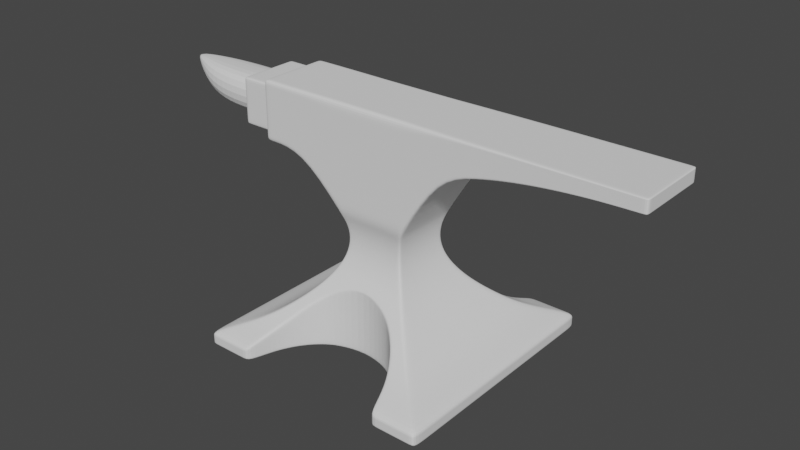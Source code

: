 # Source: anvil_4a.blend  (saved by Blender 3.5.10; exported with 4.5.12 LTS)
import bpy
from mathutils import Matrix  # noqa: F401  (used for matrix-valued properties, if any)

bpy.ops.wm.read_factory_settings(use_empty=True)
scene = bpy.context.scene
scene.name = 'Scene'

# ---- collections
col_collection = bpy.data.collections.new('Collection'); scene.collection.children.link(col_collection)

# ---- world
world_world = bpy.data.worlds.new('World'); scene.world = world_world
world_world.use_nodes = True; world_world.node_tree.nodes.clear()
_N = world_world.node_tree.nodes; _L = world_world.node_tree.links
n0 = _N.new('ShaderNodeOutputWorld'); n0.name = 'World Output'; n0.location = (300, 300)
n1 = _N.new('ShaderNodeBackground'); n1.name = 'Background'; n1.location = (10, 300)
n1.inputs[0].default_value = (0.05088, 0.05088, 0.05088, 1.0)
_L.new(n1.outputs[0], n0.inputs[0])
n0.is_active_output = True
world_world.color = (0.05088, 0.05088, 0.05088)
world_world.use_sun_shadow = False
world_world.sun_shadow_jitter_overblur = 0.0

# ---- meshes
me_plane = bpy.data.meshes.new('Plane')
me_plane.from_pydata([(-1.281, -1.281, 0.008385), (1.281, -1.281, 0.008385), (-1.281, -1.281, 0.1535), (1.281, -1.281, 0.1535), (-0.3868, -0.3868, 1.421), (0.3868, -0.3868, 1.421), (0.3448, -0.3448, 1.322), (0.3196, -0.3196, 1.224), (0.3112, -0.3112, 1.125), (0.3196, -0.3196, 1.026), (0.3448, -0.3448, 0.9274), (0.3868, -0.3868, 0.8287), (0.4456, -0.4456, 0.7299), (0.5211, -0.5211, 0.6312), (0.6135, -0.6135, 0.5325), (0.7227, -0.7227, 0.4338), (0.8486, -0.8486, 0.335), (1.02, -1.02, 0.2408), (-1.02, -1.02, 0.2408), (-0.8486, -0.8486, 0.335), (-0.7227, -0.7227, 0.4338), (-0.6135, -0.6135, 0.5325), (-0.5211, -0.5211, 0.6312), (-0.4456, -0.4456, 0.7299), (-0.3868, -0.3868, 0.8287), (-0.3448, -0.3448, 0.9274), (-0.3196, -0.3196, 1.026), (-0.3112, -0.3112, 1.125), (-0.3196, -0.3196, 1.224), (-0.3448, -0.3448, 1.322), (-0.3868, -0.3868, 2.505), (0.3868, -0.3868, 2.505), (-1.292, -0.3868, 1.883), (-1.292, -0.3868, 2.505), (-0.8394, -0.3868, 1.883), (-0.8394, -0.3868, 2.505), (2.759, -0.3868, 2.366), (2.759, -0.3868, 2.505), (0.7821, -0.3868, 2.073), (1.177, -0.3868, 2.199), (1.573, -0.3868, 2.278), (1.968, -0.3868, 2.328), (2.363, -0.3868, 2.357), (2.363, -0.3868, 2.505), (1.968, -0.3868, 2.505), (1.573, -0.3868, 2.505), (1.177, -0.3868, 2.505), (0.7821, -0.3868, 2.505), (-1.281, 0.0, 0.008385), (1.281, 0.0, 0.008385), (-1.281, 0.0, 0.1535), (1.281, 0.0, 0.1535), (-0.3868, 0.0, 1.421), (0.3868, 0.0, 1.421), (-1.02, 0.0, 0.2408), (-0.8486, 0.0, 0.335), (-0.7227, 0.0, 0.4338), (-0.6135, 0.0, 0.5325), (-0.5211, 0.0, 0.6312), (-0.4456, 0.0, 0.7299), (-0.3868, 0.0, 0.8287), (-0.3448, 0.0, 0.9274), (-0.3196, 0.0, 1.026), (-0.3112, 0.0, 1.125), (-0.3196, 0.0, 1.224), (-0.3448, 0.0, 1.322), (1.02, 0.0, 0.2408), (0.8486, 0.0, 0.335), (0.7227, 0.0, 0.4338), (0.6135, 0.0, 0.5325), (0.5211, 0.0, 0.6312), (0.4456, 0.0, 0.7299), (0.3868, 0.0, 0.8287), (0.3448, 0.0, 0.9274), (0.3196, 0.0, 1.026), (0.3112, 0.0, 1.125), (0.3196, 0.0, 1.224), (0.3448, 0.0, 1.322), (-0.3868, 0.0, 2.505), (0.3868, 0.0, 2.505), (-1.292, 0.0, 1.883), (-1.292, 0.0, 2.505), (-0.8394, 0.0, 2.505), (-0.8394, 0.0, 1.883), (2.759, 0.0, 2.366), (2.759, 0.0, 2.505), (0.7821, 0.0, 2.505), (1.177, 0.0, 2.505), (1.573, 0.0, 2.505), (1.968, 0.0, 2.505), (2.363, 0.0, 2.505), (0.7821, 0.0, 2.073), (1.177, 0.0, 2.199), (1.573, 0.0, 2.278), (1.968, 0.0, 2.328), (2.363, 0.0, 2.357), (0.7785, -1.281, 0.008385), (-0.7772, -1.281, 0.1535), (0.7785, -1.281, 0.1535), (-0.7112, -1.02, 0.2408), (0.7125, -1.02, 0.2408), (-0.6293, -0.8486, 0.335), (0.6306, -0.8486, 0.335), (-0.5422, -0.7227, 0.4338), (0.5436, -0.7227, 0.4338), (-0.4362, -0.6135, 0.5325), (0.4375, -0.6135, 0.5325), (0.2991, -0.5211, 0.6312), (-0.2978, -0.5211, 0.6312), (0.0005778, -0.4465, 0.7287), (0.0005778, -0.3868, 0.8287), (-0.4362, -0.6135, 0.008385), (-0.5422, -0.7227, 0.008385), (0.0006603, -0.4466, 0.008385), (-0.2978, -0.5211, 0.008385), (-0.7772, -1.281, 0.008385), (0.2991, -0.5211, 0.008385), (0.5436, -0.7228, 0.008385), (0.6306, -0.8486, 0.008385), (-0.7112, -1.02, 0.008385), (-0.6293, -0.8486, 0.008385), (0.4375, -0.6135, 0.008385), (0.7125, -1.02, 0.008385), (0.0, -0.3868, 2.505), (-2.98e-08, -0.3448, 1.322), (0.0, -0.3112, 1.125), (0.7785, 0.0, 0.008385), (-0.4362, 0.0, 0.008385), (-0.5422, 0.0, 0.008385), (0.0006603, 0.0, 0.008385), (-0.2978, 0.0, 0.008385), (-0.7772, 0.0, 0.008385), (0.2991, 0.0, 0.008385), (0.5436, 0.0, 0.008385), (0.6306, 0.0, 0.008385), (-0.7112, 0.0, 0.008385), (-0.6293, 0.0, 0.008385), (0.4375, 0.0, 0.008385), (0.7125, 0.0, 0.008385), (-0.3868, -0.3868, 2.388), (-1.292, -0.3868, 2.438), (2.759, -0.3868, 2.49), (2.363, -0.3868, 2.489), (-1.292, 0.0, 2.438), (2.759, 0.0, 2.49), (0.7821, -0.3868, 2.459), (1.573, -0.3868, 2.481), (0.3868, -0.3868, 2.388), (1.177, -0.3868, 2.472), (-0.8394, -0.3868, 2.438), (1.968, -0.3868, 2.486), (0.0, -0.3868, 2.388), (-0.3196, -0.267, 1.224), (0.7821, -0.3231, 2.505), (-1.281, -1.07, 0.008385), (-0.3868, -0.3231, 1.421), (-0.7227, -0.6037, 0.4338), (-0.5211, -0.4353, 0.6312), (-0.3868, -0.3231, 0.8287), (-0.3196, -0.267, 1.026), (0.8486, -0.7089, 0.335), (0.6135, -0.5125, 0.5325), (0.4456, -0.3722, 0.7299), (0.3448, -0.288, 0.9274), (0.3112, -0.26, 1.125), (-0.3868, -0.3231, 2.505), (-1.292, -0.3231, 1.883), (2.759, -0.3231, 2.366), (0.7821, -0.3231, 2.073), (1.573, -0.3231, 2.278), (2.363, -0.3231, 2.505), (-0.8394, -0.3231, 1.883), (1.573, -0.3231, 2.505), (0.3868, -0.3231, 0.8287), (1.02, -0.8518, 0.2408), (-1.281, -1.07, 0.1535), (1.968, -0.3231, 2.505), (1.177, -0.3231, 2.505), (1.281, -1.07, 0.008385), (1.281, -1.07, 0.1535), (0.3868, -0.3231, 1.421), (-0.8486, -0.7089, 0.335), (-0.6135, -0.5125, 0.5325), (-0.4456, -0.3722, 0.7299), (-0.3448, -0.288, 0.9274), (-0.3112, -0.26, 1.125), (-0.3448, -0.288, 1.322), (0.7227, -0.6037, 0.4338), (0.5211, -0.4353, 0.6312), (0.3196, -0.267, 1.026), (0.3196, -0.267, 1.224), (0.3868, -0.3231, 2.505), (-1.292, -0.3231, 2.505), (-0.8394, -0.3231, 2.505), (2.759, -0.3231, 2.505), (1.177, -0.3231, 2.199), (1.968, -0.3231, 2.328), (-1.02, -0.8518, 0.2408), (0.3448, -0.288, 1.322), (2.363, -0.3231, 2.357), (0.0, -0.3231, 2.505), (0.2991, -0.4353, 0.008385), (0.4375, -0.5125, 0.008385), (-0.7112, -0.8518, 0.008385), (-0.6293, -0.7089, 0.008385), (-0.5422, -0.6037, 0.008385), (-0.4362, -0.5125, 0.008385), (0.6306, -0.7089, 0.008385), (0.7125, -0.8518, 0.008385), (-0.2978, -0.4353, 0.008385), (0.5436, -0.6038, 0.008385), (0.7785, -1.07, 0.008385), (-0.7772, -1.07, 0.008385), (0.0006603, -0.3731, 0.008385), (2.759, -0.3231, 2.49), (-1.292, -0.3231, 2.438), (-0.3868, -0.3868, 1.547), (-1.292, -0.3868, 1.955), (2.759, -0.3868, 2.382), (2.363, -0.3868, 2.374), (-1.292, 0.0, 1.955), (2.759, 0.0, 2.382), (0.7821, -0.3868, 2.123), (1.573, -0.3868, 2.305), (0.3868, -0.3868, 1.547), (1.177, -0.3868, 2.235), (-0.8394, -0.3868, 1.955), (1.968, -0.3868, 2.349), (-1.292, -0.3231, 1.955), (2.759, -0.3231, 2.382), (-1.633, 0.0, 2.009), (-1.633, 0.0, 2.438), (-1.633, -0.3231, 2.438), (-1.633, 0.0, 2.385), (-1.633, -0.3231, 1.955), (-1.633, 0.0, 1.955), (-2.642, 0.0, 2.344), (-2.306, 0.0, 2.091), (-1.969, 0.0, 2.009), (-1.969, 0.0, 2.385), (-2.306, 0.0, 2.385), (-1.584, 0.0, 1.955), (-1.584, -0.3231, 2.438), (-1.584, -0.3231, 1.955), (-1.584, 0.0, 2.438), (-1.24, -0.3868, 1.883), (-1.24, 0.0, 1.883), (-1.24, -0.3868, 2.505), (-1.24, 0.0, 2.505), (-1.24, -0.3868, 2.438), (-1.24, -0.3231, 2.505), (-1.24, -0.3231, 1.883), (-1.24, -0.3868, 1.955), (-1.339, 0.0, 1.955), (-1.339, -0.3231, 1.955), (-1.339, -0.3231, 2.438), (-1.339, 0.0, 2.438), (-1.673, 0.0, 2.009), (-1.673, 0.0, 2.385), (-0.3196, -0.2297, 1.224), (0.7821, -0.2779, 2.505), (-1.281, -0.9206, 0.008385), (-0.3868, -0.2779, 1.421), (-0.7227, -0.5193, 0.4338), (-0.5211, -0.3745, 0.6312), (-0.3868, -0.2779, 0.8287), (-0.3196, -0.2297, 1.026), (0.8486, -0.6098, 0.335), (0.6135, -0.4409, 0.5325), (0.4456, -0.3202, 0.7299), (0.3448, -0.2478, 0.9274), (0.3112, -0.2236, 1.125), (-0.3868, -0.2779, 2.505), (-1.292, -0.2779, 1.883), (2.759, -0.2779, 2.366), (0.7821, -0.2779, 2.073), (1.573, -0.2779, 2.278), (2.363, -0.2779, 2.505), (-0.8394, -0.2779, 1.883), (1.573, -0.2779, 2.505), (0.3868, -0.2779, 0.8287), (1.02, -0.7327, 0.2408), (-1.281, -0.9206, 0.1535), (1.968, -0.2779, 2.505), (1.177, -0.2779, 2.505), (1.281, -0.9206, 0.008385), (1.281, -0.9206, 0.1535), (0.3868, -0.2779, 1.421), (-0.8486, -0.6098, 0.335), (-0.6135, -0.4409, 0.5325), (-0.4456, -0.3202, 0.7299), (-0.3448, -0.2478, 0.9274), (-0.3112, -0.2236, 1.125), (-0.3448, -0.2478, 1.322), (0.7227, -0.5193, 0.4338), (0.5211, -0.3745, 0.6312), (0.3196, -0.2297, 1.026), (0.3196, -0.2297, 1.224), (0.3868, -0.2779, 2.505), (-1.292, -0.2779, 2.505), (-0.8394, -0.2779, 2.505), (2.759, -0.2779, 2.505), (1.177, -0.2779, 2.199), (1.968, -0.2779, 2.328), (-1.02, -0.7327, 0.2408), (0.3448, -0.2478, 1.322), (2.363, -0.2779, 2.357), (0.0, -0.2779, 2.505), (0.2991, -0.3745, 0.008385), (-0.7112, -0.7327, 0.008385), (-0.5422, -0.5193, 0.008385), (0.6306, -0.6098, 0.008385), (-0.2978, -0.3745, 0.008385), (0.5436, -0.5194, 0.008385), (-0.7772, -0.9206, 0.008385), (0.0006603, -0.3209, 0.008385), (-1.292, -0.2779, 2.438), (0.4375, -0.4409, 0.008385), (-0.6293, -0.6098, 0.008385), (-0.4362, -0.4409, 0.008385), (0.7125, -0.7327, 0.008385), (0.7785, -0.9206, 0.008385), (2.759, -0.2779, 2.49), (-1.292, -0.2779, 1.955), (2.759, -0.2779, 2.382), (-1.633, -0.2779, 2.438), (-1.633, -0.2779, 1.955), (-2.642, -0.03066, 2.385), (-1.969, -0.2697, 2.385), (-1.584, -0.2779, 2.438), (-1.584, -0.2779, 1.955), (-1.24, -0.2779, 1.883), (-1.24, -0.2779, 2.505), (-1.339, -0.2779, 1.955), (-1.339, -0.2779, 2.438), (-0.3868, -0.3868, 2.307), (-1.292, -0.3868, 2.391), (2.759, -0.3868, 2.48), (2.363, -0.3868, 2.478), (2.759, 0.0, 2.48), (0.7821, -0.3868, 2.426), (1.573, -0.3868, 2.464), (0.3868, -0.3868, 2.307), (1.177, -0.3868, 2.449), (-0.8394, -0.3868, 2.391), (1.968, -0.3868, 2.473), (-1.292, -0.3231, 2.391), (2.759, -0.3231, 2.48), (-1.633, -0.3231, 2.391), (-1.633, -0.2697, 2.385), (-2.642, 0.0, 2.385), (-2.306, -0.211, 2.385), (-1.584, -0.3231, 2.391), (-1.24, -0.3868, 2.391), (-1.339, -0.3231, 2.391), (-1.673, -0.2697, 2.385), (2.759, -0.2779, 2.48), (-2.306, -0.2372, 2.091), (-1.584, -0.3231, 1.99), (-1.24, -0.3868, 1.99), (-1.339, -0.3231, 1.99), (-0.3868, -0.3868, 1.609), (-1.292, -0.3868, 1.99), (2.759, -0.3868, 2.39), (2.363, -0.3868, 2.382), (2.759, 0.0, 2.39), (0.7821, -0.3868, 2.148), (1.573, -0.3868, 2.317), (0.3868, -0.3868, 1.609), (1.177, -0.3868, 2.252), (-0.8394, -0.3868, 1.99), (1.968, -0.3868, 2.359), (-1.292, -0.3231, 1.99), (2.759, -0.3231, 2.39), (-1.633, -0.3231, 1.99), (2.759, -0.2779, 2.39), (-1.673, -0.2697, 2.009), (-1.633, -0.2697, 2.009), (-2.642, -0.03066, 2.344), (-1.969, -0.2697, 2.009), (2.714, -0.3868, 2.365), (2.714, 0.0, 2.365), (2.714, -0.3868, 2.505), (2.714, 0.0, 2.505), (2.714, -0.3868, 2.49), (2.714, -0.3231, 2.365), (2.714, -0.3231, 2.505), (2.714, -0.3868, 2.381), (2.714, -0.2779, 2.505), (2.714, -0.2779, 2.365), (2.714, -0.3868, 2.479), (2.714, -0.3868, 2.389), (-1.281, -1.281, 0.1034), (-0.4362, -0.6135, 0.4824), (-1.281, 0.0, 0.1034), (0.0005836, -0.4465, 0.6786), (0.2991, -0.5211, 0.5811), (-0.5422, -0.7227, 0.3836), (1.281, -1.281, 0.1034), (1.281, 0.0, 0.1034), (-0.7772, -1.281, 0.1034), (0.4375, -0.6135, 0.4824), (0.7125, -1.02, 0.1906), (-0.2978, -0.5211, 0.5811), (0.7785, -1.281, 0.1034), (0.5436, -0.7227, 0.3836), (0.6306, -0.8486, 0.2849), (-0.7112, -1.02, 0.1906), (-0.6293, -0.8486, 0.2849), (1.281, -1.07, 0.1034), (-1.281, -1.07, 0.1034), (-1.281, -0.9206, 0.1034), (1.281, -0.9206, 0.1034), (-0.3501, -0.5211, 0.6312), (0.0, -0.3448, 0.9274), (-0.8295, -1.281, 0.008385), (-0.8295, -1.281, 0.1535), (-0.7635, -1.02, 0.2408), (-0.5946, -0.7227, 0.4338), (-0.6816, -0.8486, 0.335), (-0.4886, -0.6135, 0.5325), (0.0007361, -0.4464, 0.7424), (-0.8295, 0.0, 0.008385), (-0.8295, -1.07, 0.008385), (0.0, -0.3868, 1.547), (-0.8295, -0.9206, 0.008385), (0.0, -0.3868, 2.307), (0.0, -0.3868, 1.609), (-0.8295, -1.281, 0.1034), (0.0, -0.3868, 1.421), (0.0, 0.0, 2.505), (0.6789, -0.8486, 0.335), (0.4859, -0.6135, 0.5325), (0.8269, -1.281, 0.008385), (0.7609, -1.02, 0.2408), (0.5919, -0.7227, 0.4338), (0.8269, -1.281, 0.1535), (0.3474, -0.5211, 0.6312), (2.98e-08, -0.3196, 1.224), (0.0, -0.3196, 1.026), (0.8269, 0.0, 0.008385), (0.8269, -1.07, 0.008385), (0.8269, -0.9206, 0.008385), (0.8269, -1.281, 0.1034), (-0.4362, -0.6135, 0.03347), (0.0006575, -0.4466, 0.03347), (0.2991, -0.5211, 0.03347), (-0.5422, -0.7227, 0.03347), (-0.7772, -1.281, 0.03347), (0.4375, -0.6135, 0.03347), (0.7125, -1.02, 0.03347), (-0.2978, -0.5211, 0.03347), (0.5436, -0.7228, 0.03347), (0.6306, -0.8486, 0.03347), (-0.7112, -1.02, 0.03347), (-0.6293, -0.8486, 0.03347), (-1.281, -1.281, 0.03347), (-1.281, 0.0, 0.03347), (1.281, -1.281, 0.03347), (1.281, 0.0, 0.03347), (0.7785, -1.281, 0.03347), (1.281, -1.07, 0.03347), (-1.281, -1.07, 0.03347), (-1.281, -0.9206, 0.03347), (1.281, -0.9206, 0.03347), (-0.8295, -1.281, 0.03347), (0.8269, -1.281, 0.03347), (-0.3024, -0.3448, 0.9274), (-0.4032, -0.4457, 0.7311), (-0.2773, -0.3196, 1.224), (-1.239, -1.07, 0.008385), (-0.3444, -0.3868, 1.547), (-1.239, -0.9206, 0.008385), (-0.3444, -0.3868, 2.307), (-0.3444, -0.3868, 1.609), (-0.4788, -0.5211, 0.6312), (-1.239, -1.281, 0.008385), (-1.239, -1.281, 0.1535), (-0.9773, -1.02, 0.2408), (-0.6803, -0.7227, 0.4338), (-0.8062, -0.8486, 0.335), (-0.5711, -0.6135, 0.5325), (-1.239, 0.0, 0.008385), (-1.239, -1.281, 0.1034), (-0.2689, -0.3112, 1.125), (-0.3024, -0.3448, 1.322), (-0.2773, -0.3196, 1.026), (-0.3444, -0.3868, 0.8287), (-0.3444, -0.3868, 2.388), (-0.3444, -0.3231, 2.505), (-0.3444, -0.2779, 2.505), (-0.3444, -0.3868, 1.421), (-0.3444, -0.3868, 2.505), (-0.3444, 0.0, 2.505), (-1.239, -1.281, 0.03347), (0.3436, -0.3868, 1.421), (0.3436, 0.0, 2.505), (1.238, -1.07, 0.008385), (1.238, -0.9206, 0.008385), (0.8054, -0.8486, 0.335), (0.5703, -0.6135, 0.5325), (1.238, -1.281, 0.008385), (0.9764, -1.02, 0.2408), (0.6794, -0.7227, 0.4338), (1.238, -1.281, 0.1535), (0.4779, -0.5211, 0.6312), (0.2764, -0.3196, 1.224), (0.2764, -0.3196, 1.026), (1.238, 0.0, 0.008385), (1.238, -1.281, 0.1034), (0.3436, -0.3868, 2.505), (0.4023, -0.4457, 0.7311), (0.3436, -0.3868, 0.8287), (0.3016, -0.3448, 1.322), (0.268, -0.3112, 1.125), (0.3016, -0.3448, 0.9274), (0.3436, -0.3868, 2.388), (0.3436, -0.3231, 2.505), (0.3436, -0.3868, 1.547), (0.3436, -0.2779, 2.505), (0.3436, -0.3868, 2.307), (0.3436, -0.3868, 1.609), (1.238, -1.281, 0.03347)], [], [(410, 392, 2, 175), (443, 436, 98, 404), (465, 415, 115, 448), (387, 380, 36, 218), (186, 29, 4, 155), (513, 6, 5, 495), (434, 100, 98, 436), (478, 18, 2, 477), (431, 102, 100, 434), (419, 417, 99, 101), (435, 104, 102, 431), (418, 419, 101, 103), (435, 432, 106, 104), (420, 418, 103, 105), (432, 437, 107, 106), (413, 420, 105, 108), (468, 23, 22, 475), (515, 10, 9, 507), (507, 9, 8, 514), (514, 8, 7, 506), (506, 7, 6, 513), (175, 2, 18, 197), (197, 18, 19, 181), (181, 19, 20, 156), (156, 20, 21, 182), (182, 21, 22, 157), (157, 22, 23, 183), (183, 23, 24, 158), (158, 24, 25, 184), (184, 25, 26, 159), (159, 26, 27, 185), (185, 27, 28, 152), (152, 28, 29, 186), (251, 245, 32, 166), (516, 147, 31, 510), (215, 140, 33, 192), (249, 247, 33, 140), (139, 30, 35, 149), (155, 4, 34, 171), (386, 382, 37, 194), (191, 31, 47, 153), (153, 47, 46, 177), (177, 46, 45, 172), (172, 45, 44, 176), (176, 44, 43, 170), (224, 5, 38, 222), (222, 38, 39, 225), (225, 39, 40, 223), (223, 40, 41, 227), (227, 41, 42, 219), (303, 94, 95, 306), (276, 93, 94, 303), (302, 92, 93, 276), (275, 91, 92, 302), (287, 53, 91, 275), (389, 381, 84, 274), (322, 144, 85, 301), (272, 78, 82, 300), (332, 248, 81, 299), (519, 298, 79, 496), (297, 76, 77, 305), (271, 75, 76, 297), (296, 74, 75, 271), (270, 73, 74, 296), (280, 72, 73, 270), (269, 71, 72, 280), (295, 70, 71, 269), (268, 69, 70, 295), (294, 68, 69, 268), (267, 67, 68, 294), (281, 66, 67, 267), (286, 51, 66, 281), (412, 399, 51, 286), (305, 77, 53, 287), (460, 450, 122, 96), (407, 99, 97, 400), (408, 101, 99, 407), (397, 103, 101, 408), (393, 105, 103, 397), (403, 108, 105, 393), (395, 109, 108, 403), (396, 107, 109, 395), (401, 106, 107, 396), (405, 104, 106, 401), (406, 102, 104, 405), (402, 100, 102, 406), (437, 421, 109, 107), (512, 511, 12, 11), (515, 512, 11, 10), (317, 308, 132, 137), (318, 309, 135, 136), (319, 310, 128, 127), (320, 311, 134, 138), (315, 312, 130, 129), (308, 315, 129, 132), (311, 313, 133, 134), (312, 319, 127, 130), (321, 320, 138, 126), (310, 318, 136, 128), (309, 314, 131, 135), (313, 317, 137, 133), (423, 212, 115, 415), (442, 321, 126, 440), (356, 339, 144, 322), (44, 150, 142, 43), (45, 146, 150, 44), (46, 148, 146, 45), (47, 145, 148, 46), (31, 147, 145, 47), (335, 139, 149, 344), (353, 249, 140, 336), (346, 336, 140, 215), (520, 342, 147, 516), (382, 384, 141, 37), (352, 242, 232, 348), (337, 347, 214, 141), (433, 96, 211, 441), (425, 314, 212, 423), (117, 121, 202, 210), (119, 115, 212, 203), (112, 120, 204, 205), (96, 122, 208, 211), (114, 111, 206, 209), (118, 117, 210, 207), (116, 113, 213, 201), (113, 114, 209, 213), (122, 118, 207, 208), (111, 112, 205, 206), (120, 119, 203, 204), (121, 116, 201, 202), (6, 198, 180, 5), (398, 409, 179, 3), (3, 179, 174, 17), (17, 174, 160, 16), (16, 160, 187, 15), (15, 187, 161, 14), (14, 161, 188, 13), (13, 188, 162, 12), (12, 162, 173, 11), (11, 173, 163, 10), (10, 163, 189, 9), (9, 189, 164, 8), (8, 164, 190, 7), (7, 190, 198, 6), (510, 31, 191, 517), (247, 250, 192, 33), (30, 165, 193, 35), (141, 214, 194, 37), (380, 385, 167, 36), (5, 180, 168, 38), (38, 168, 195, 39), (39, 195, 169, 40), (40, 169, 196, 41), (41, 196, 199, 42), (283, 176, 170, 277), (279, 172, 176, 283), (284, 177, 172, 279), (260, 153, 177, 284), (298, 191, 153, 260), (388, 386, 194, 301), (262, 155, 171, 278), (316, 215, 192, 299), (331, 251, 166, 273), (259, 152, 186, 293), (292, 185, 152, 259), (266, 159, 185, 292), (291, 184, 159, 266), (265, 158, 184, 291), (290, 183, 158, 265), (264, 157, 183, 290), (289, 182, 157, 264), (263, 156, 182, 289), (288, 181, 156, 263), (304, 197, 181, 288), (282, 175, 197, 304), (293, 186, 155, 262), (411, 410, 175, 282), (36, 167, 229, 218), (273, 166, 228, 323), (495, 5, 224, 518), (166, 32, 217, 228), (245, 252, 217, 32), (4, 216, 226, 34), (274, 84, 221, 324), (371, 227, 219, 364), (367, 223, 227, 371), (369, 225, 223, 367), (366, 222, 225, 369), (368, 224, 222, 366), (391, 387, 218, 363), (330, 243, 234, 326), (329, 244, 231, 325), (377, 230, 235, 326), (351, 240, 350, 327), (355, 258, 239, 328), (328, 239, 240, 351), (334, 256, 244, 329), (333, 254, 243, 330), (354, 255, 242, 352), (34, 226, 252, 245), (278, 171, 251, 331), (35, 193, 250, 247), (344, 149, 249, 353), (300, 82, 248, 332), (149, 35, 247, 249), (171, 34, 245, 251), (346, 215, 255, 354), (323, 228, 254, 333), (316, 143, 256, 334), (349, 233, 258, 355), (230, 377, 376, 257), (215, 316, 334, 255), (220, 323, 333, 253), (193, 300, 332, 250), (83, 278, 331, 246), (253, 333, 330, 241), (255, 334, 329, 242), (238, 379, 357, 237), (257, 376, 379, 238), (237, 357, 378, 236), (233, 349, 325, 231), (242, 329, 325, 232), (241, 330, 326, 235), (167, 274, 324, 229), (80, 273, 323, 220), (394, 411, 282, 50), (65, 293, 262, 52), (50, 282, 304, 54), (54, 304, 288, 55), (55, 288, 263, 56), (56, 263, 289, 57), (57, 289, 264, 58), (58, 264, 290, 59), (59, 290, 265, 60), (60, 265, 291, 61), (61, 291, 266, 62), (62, 266, 292, 63), (63, 292, 259, 64), (64, 259, 293, 65), (246, 331, 273, 80), (143, 316, 299, 81), (52, 262, 278, 83), (383, 388, 301, 85), (79, 298, 260, 86), (86, 260, 284, 87), (87, 284, 279, 88), (88, 279, 283, 89), (89, 283, 277, 90), (422, 131, 314, 425), (347, 356, 322, 214), (441, 211, 321, 442), (210, 202, 317, 313), (203, 212, 314, 309), (205, 204, 318, 310), (211, 208, 320, 321), (209, 206, 319, 312), (207, 210, 313, 311), (201, 213, 315, 308), (213, 209, 312, 315), (208, 207, 311, 320), (206, 205, 310, 319), (204, 203, 309, 318), (202, 201, 308, 317), (198, 305, 287, 180), (409, 412, 286, 179), (179, 286, 281, 174), (174, 281, 267, 160), (160, 267, 294, 187), (187, 294, 268, 161), (161, 268, 295, 188), (188, 295, 269, 162), (162, 269, 280, 173), (173, 280, 270, 163), (163, 270, 296, 189), (189, 296, 271, 164), (164, 271, 297, 190), (190, 297, 305, 198), (517, 191, 298, 519), (250, 332, 299, 192), (165, 272, 300, 193), (214, 322, 301, 194), (385, 389, 274, 167), (180, 287, 275, 168), (168, 275, 302, 195), (195, 302, 276, 169), (169, 276, 303, 196), (196, 303, 306, 199), (373, 375, 356, 347), (236, 378, 327, 350), (377, 349, 355, 376), (372, 346, 354, 360), (370, 344, 353, 359), (360, 354, 352, 358), (379, 328, 351, 357), (376, 355, 328, 379), (324, 221, 365, 375), (357, 351, 327, 378), (384, 390, 337, 141), (147, 342, 340, 145), (145, 340, 343, 148), (148, 343, 341, 146), (146, 341, 345, 150), (150, 345, 338, 142), (363, 373, 347, 337), (358, 352, 348, 374), (521, 368, 342, 520), (372, 362, 336, 346), (359, 353, 336, 362), (361, 335, 344, 370), (375, 365, 339, 356), (232, 325, 349, 348), (216, 361, 370, 226), (252, 359, 362, 217), (228, 217, 362, 372), (518, 224, 368, 521), (243, 358, 374, 234), (218, 229, 373, 363), (254, 360, 358, 243), (226, 370, 359, 252), (228, 372, 360, 254), (229, 324, 375, 373), (349, 377, 374, 348), (390, 391, 363, 337), (342, 368, 366, 340), (340, 366, 369, 343), (343, 369, 367, 341), (341, 367, 371, 345), (345, 371, 364, 338), (377, 326, 234, 374), (338, 364, 391, 390), (142, 338, 390, 384), (199, 306, 389, 385), (90, 277, 388, 383), (364, 219, 387, 391), (277, 170, 386, 388), (42, 199, 385, 380), (43, 142, 384, 382), (306, 95, 381, 389), (170, 43, 382, 386), (219, 42, 380, 387), (461, 464, 412, 409), (457, 463, 411, 394), (463, 462, 410, 411), (458, 461, 409, 398), (450, 402, 406, 453), (453, 406, 405, 452), (452, 405, 401, 449), (449, 401, 396, 446), (446, 396, 395, 445), (445, 395, 403, 451), (451, 403, 393, 444), (444, 393, 397, 447), (447, 397, 408, 455), (455, 408, 407, 454), (454, 407, 400, 448), (98, 100, 402, 404), (464, 459, 399, 412), (416, 428, 400, 97), (466, 443, 404, 460), (462, 456, 392, 410), (477, 483, 428, 416), (474, 427, 426, 473), (489, 200, 307, 490), (482, 422, 425, 472), (471, 424, 427, 474), (491, 429, 424, 471), (492, 123, 200, 489), (472, 425, 423, 470), (473, 426, 151, 488), (470, 423, 415, 476), (485, 124, 429, 491), (467, 414, 439, 486), (486, 439, 125, 484), (484, 125, 438, 469), (469, 438, 124, 485), (488, 151, 123, 492), (490, 307, 430, 493), (487, 110, 414, 467), (468, 421, 110, 487), (109, 421, 413, 108), (475, 481, 420, 413), (481, 479, 418, 420), (479, 480, 419, 418), (480, 478, 417, 419), (99, 417, 416, 97), (494, 476, 415, 465), (522, 509, 443, 466), (497, 441, 442, 498), (501, 433, 441, 497), (498, 442, 440, 508), (505, 511, 421, 437), (500, 505, 437, 432), (503, 500, 432, 435), (503, 435, 431, 499), (499, 431, 434, 502), (502, 434, 436, 504), (509, 504, 436, 443), (501, 522, 466, 433), (483, 494, 465, 428), (154, 0, 456, 462), (433, 466, 460, 96), (285, 49, 459, 464), (119, 454, 448, 115), (120, 455, 454, 119), (112, 447, 455, 120), (111, 444, 447, 112), (114, 451, 444, 111), (113, 445, 451, 114), (116, 446, 445, 113), (121, 449, 446, 116), (117, 452, 449, 121), (118, 453, 452, 117), (122, 450, 453, 118), (1, 178, 461, 458), (261, 154, 462, 463), (48, 261, 463, 457), (178, 285, 464, 461), (404, 402, 450, 460), (428, 465, 448, 400), (392, 456, 494, 483), (456, 0, 476, 494), (19, 18, 478, 480), (20, 19, 480, 479), (21, 20, 479, 481), (22, 21, 481, 475), (23, 468, 487, 24), (24, 487, 467, 25), (272, 490, 493, 78), (139, 488, 492, 30), (28, 469, 485, 29), (27, 484, 469, 28), (26, 486, 484, 27), (25, 467, 486, 26), (29, 485, 491, 4), (154, 470, 476, 0), (335, 473, 488, 139), (261, 472, 470, 154), (30, 492, 489, 165), (4, 491, 471, 216), (216, 471, 474, 361), (48, 482, 472, 261), (165, 489, 490, 272), (361, 474, 473, 335), (2, 392, 483, 477), (421, 468, 475, 413), (417, 478, 477, 416), (1, 458, 522, 501), (398, 3, 504, 509), (17, 502, 504, 3), (16, 499, 502, 17), (15, 503, 499, 16), (15, 14, 500, 503), (14, 13, 505, 500), (13, 12, 511, 505), (285, 498, 508, 49), (1, 501, 497, 178), (178, 497, 498, 285), (458, 398, 509, 522), (424, 518, 521, 427), (427, 521, 520, 426), (200, 517, 519, 307), (429, 495, 518, 424), (123, 510, 517, 200), (426, 520, 516, 151), (414, 110, 512, 515), (110, 421, 511, 512), (307, 519, 496, 430), (151, 516, 510, 123), (438, 506, 513, 124), (125, 514, 506, 438), (439, 507, 514, 125), (414, 515, 507, 439), (124, 513, 495, 429)])
_uv = me_plane.uv_layers.new(name='UVMap')
_uv.uv.foreach_set('vector', [0.0, 0.08232, 0.0, 0.0, 0.0, 0.0, 0.0, 0.08232, 0.8227, 0.0, 0.8227, 0.0, 0.8038, 0.0, 0.8038, 0.0, 0.1762, 0.0, 0.1762, 0.0, 0.1967, 0.0, 0.1967, 0.0, 1.0, 0.0, 1.0, 0.0, 1.0, 0.0, 1.0, 0.0, 0.0, 0.08232, 0.0, 0.0, 0.0, 0.0, 0.0, 0.08232, 0.9373, 0.0, 1.0, 0.0, 1.0, 0.0, 0.9441, 0.0, 0.8731, 0.0, 0.8494, 0.0, 0.8038, 0.0, 0.8227, 0.0, 0.02078, 0.0, 0.0, 0.0, 0.0, 0.0, 0.01654, 0.0, 0.9, 0.0, 0.8716, 0.0, 0.8494, 0.0, 0.8731, 0.0, 0.09839, 0.0, 0.1256, 0.0, 0.1513, 0.0, 0.1292, 0.0, 0.9095, 0.0, 0.8761, 0.0, 0.8716, 0.0, 0.9, 0.0, 0.08862, 0.0, 0.09839, 0.0, 0.1292, 0.0, 0.1248, 0.0, 0.9095, 0.0, 0.896, 0.0, 0.8566, 0.0, 0.8761, 0.0, 0.1018, 0.0, 0.08862, 0.0, 0.1248, 0.0, 0.1445, 0.0, 0.896, 0.0, 0.8333, 0.0, 0.787, 0.0, 0.8566, 0.0, 0.1641, 0.0, 0.1018, 0.0, 0.1445, 0.0, 0.2143, 0.0, 0.04189, 0.0, 0.0, 0.0, 0.0, 0.0, 0.04065, 0.0, 0.9373, 0.0, 1.0, 0.0, 1.0, 0.0, 0.9323, 0.0, 0.9323, 0.0, 1.0, 0.0, 1.0, 0.0, 0.9305, 0.0, 0.9305, 0.0, 1.0, 0.0, 1.0, 0.0, 0.9323, 0.0, 0.9323, 0.0, 1.0, 0.0, 1.0, 0.0, 0.9373, 0.0, 0.0, 0.08232, 0.0, 0.0, 0.0, 0.0, 0.0, 0.08232, 0.0, 0.08232, 0.0, 0.0, 0.0, 0.0, 0.0, 0.08232, 0.0, 0.08232, 0.0, 0.0, 0.0, 0.0, 0.0, 0.08232, 0.0, 0.08232, 0.0, 0.0, 0.0, 0.0, 0.0, 0.08232, 0.0, 0.08232, 0.0, 0.0, 0.0, 0.0, 0.0, 0.08232, 0.0, 0.08232, 0.0, 0.0, 0.0, 0.0, 0.0, 0.08232, 0.0, 0.08232, 0.0, 0.0, 0.0, 0.0, 0.0, 0.08232, 0.0, 0.08232, 0.0, 0.0, 0.0, 0.0, 0.0, 0.08232, 0.0, 0.08232, 0.0, 0.0, 0.0, 0.0, 0.0, 0.08232, 0.0, 0.08232, 0.0, 0.0, 0.0, 0.0, 0.0, 0.08232, 0.0, 0.08232, 0.0, 0.0, 0.0, 0.0, 0.0, 0.08232, 0.0, 0.08232, 0.0, 0.0, 0.0, 0.0, 0.0, 0.08232, 0.0, 0.08232, 0.0, 0.0, 0.0, 0.0, 0.0, 0.08232, 0.9441, 0.0, 1.0, 0.0, 1.0, 0.0, 0.9441, 0.0, 0.0, 0.08232, 0.0, 0.0, 0.0, 0.0, 0.0, 0.08232, 0.0, 0.0, 0.0, 0.0, 0.0, 0.0, 0.0, 0.0, 0.0, 0.0, 0.0, 0.0, 0.0, 0.0, 0.0, 0.0, 0.0, 0.08232, 0.0, 0.0, 0.0, 0.0, 0.0, 0.08232, 1.0, 0.08232, 1.0, 0.0, 1.0, 0.0, 1.0, 0.08232, 1.0, 0.08232, 1.0, 0.0, 1.0, 0.0, 1.0, 0.08232, 1.0, 0.08232, 1.0, 0.0, 1.0, 0.0, 1.0, 0.08232, 1.0, 0.08232, 1.0, 0.0, 1.0, 0.0, 1.0, 0.08232, 1.0, 0.08232, 1.0, 0.0, 1.0, 0.0, 1.0, 0.08232, 1.0, 0.08232, 1.0, 0.0, 1.0, 0.0, 1.0, 0.08232, 1.0, 0.0, 1.0, 0.0, 1.0, 0.0, 1.0, 0.0, 1.0, 0.0, 1.0, 0.0, 1.0, 0.0, 1.0, 0.0, 1.0, 0.0, 1.0, 0.0, 1.0, 0.0, 1.0, 0.0, 1.0, 0.0, 1.0, 0.0, 1.0, 0.0, 1.0, 0.0, 1.0, 0.0, 1.0, 0.0, 1.0, 0.0, 1.0, 0.0, 1.0, 0.1407, 1.0, 0.5, 1.0, 0.5, 1.0, 0.1407, 1.0, 0.1407, 1.0, 0.5, 1.0, 0.5, 1.0, 0.1407, 1.0, 0.1407, 1.0, 0.5, 1.0, 0.5, 1.0, 0.1407, 1.0, 0.1407, 1.0, 0.5, 1.0, 0.5, 1.0, 0.1407, 1.0, 0.1407, 1.0, 0.5, 1.0, 0.5, 1.0, 0.1407, 1.0, 0.1407, 1.0, 0.5, 1.0, 0.5, 1.0, 0.1407, 1.0, 0.1407, 1.0, 0.5, 1.0, 0.5, 1.0, 0.1407, 0.0, 0.1407, 0.0, 0.5, 0.0, 0.5, 0.0, 0.1407, 0.0, 0.1407, 0.0, 0.5, 0.0, 0.5, 0.0, 0.1407, 0.9441, 0.1407, 1.0, 0.1407, 1.0, 0.5, 0.9441, 0.5, 1.0, 0.1407, 1.0, 0.5, 1.0, 0.5, 1.0, 0.1407, 1.0, 0.1407, 1.0, 0.5, 1.0, 0.5, 1.0, 0.1407, 1.0, 0.1407, 1.0, 0.5, 1.0, 0.5, 1.0, 0.1407, 1.0, 0.1407, 1.0, 0.5, 1.0, 0.5, 1.0, 0.1407, 1.0, 0.1407, 1.0, 0.5, 1.0, 0.5, 1.0, 0.1407, 1.0, 0.1407, 1.0, 0.5, 1.0, 0.5, 1.0, 0.1407, 1.0, 0.1407, 1.0, 0.5, 1.0, 0.5, 1.0, 0.1407, 1.0, 0.1407, 1.0, 0.5, 1.0, 0.5, 1.0, 0.1407, 1.0, 0.1407, 1.0, 0.5, 1.0, 0.5, 1.0, 0.1407, 1.0, 0.1407, 1.0, 0.5, 1.0, 0.5, 1.0, 0.1407, 1.0, 0.1407, 1.0, 0.5, 1.0, 0.5, 1.0, 0.1407, 1.0, 0.1407, 1.0, 0.5, 1.0, 0.5, 1.0, 0.1407, 1.0, 0.1407, 1.0, 0.5, 1.0, 0.5, 1.0, 0.1407, 1.0, 0.1407, 1.0, 0.5, 1.0, 0.5, 1.0, 0.1407, 0.7765, 0.5732, 0.8205, 0.5732, 0.8205, 0.567, 0.7765, 0.567, 0.1795, 0.6125, 0.1795, 0.6251, 0.2235, 0.6033, 0.2235, 0.5907, 0.1475, 0.6361, 0.1475, 0.6486, 0.1795, 0.6251, 0.1795, 0.6125, 0.1208, 0.6608, 0.1208, 0.6733, 0.1475, 0.6486, 0.1475, 0.6361, 0.09319, 0.6855, 0.09319, 0.698, 0.1208, 0.6733, 0.1208, 0.6608, 0.06162, 0.7101, 0.06162, 0.7227, 0.09319, 0.698, 0.09319, 0.6855, 0.0, 0.7345, 0.0, 0.747, 0.06162, 0.7227, 0.06162, 0.7101, 0.9384, 0.7101, 0.9384, 0.7227, 1.0, 0.747, 1.0, 0.7345, 0.9068, 0.6855, 0.9068, 0.698, 0.9384, 0.7227, 0.9384, 0.7101, 0.8792, 0.6608, 0.8792, 0.6733, 0.9068, 0.698, 0.9068, 0.6855, 0.8525, 0.6361, 0.8525, 0.6486, 0.8792, 0.6733, 0.8792, 0.6608, 0.8205, 0.6125, 0.8205, 0.6251, 0.8525, 0.6486, 0.8525, 0.6361, 0.8333, 0.0, 0.5544, 0.0, 0.5001, 0.0, 0.787, 0.0, 0.9441, 0.0, 0.9567, 0.0, 1.0, 0.0, 1.0, 0.0, 0.9373, 0.0, 0.9441, 0.0, 1.0, 0.0, 1.0, 0.0, 0.9068, 0.567, 0.9384, 0.567, 0.9384, 0.567, 0.9068, 0.567, 0.1475, 0.567, 0.1795, 0.567, 0.1795, 0.567, 0.1475, 0.567, 0.09319, 0.567, 0.1208, 0.567, 0.1208, 0.567, 0.09319, 0.567, 0.8205, 0.567, 0.8525, 0.567, 0.8525, 0.567, 0.8205, 0.567, 0.0, 0.567, 0.06162, 0.567, 0.06162, 0.567, 0.0, 0.567, 0.9384, 0.567, 1.0, 0.567, 1.0, 0.567, 0.9384, 0.567, 0.8525, 0.567, 0.8792, 0.567, 0.8792, 0.567, 0.8525, 0.567, 0.06162, 0.567, 0.09319, 0.567, 0.09319, 0.567, 0.06162, 0.567, 0.7765, 0.567, 0.8205, 0.567, 0.8205, 0.567, 0.7765, 0.567, 0.1208, 0.567, 0.1475, 0.567, 0.1475, 0.567, 0.1208, 0.567, 0.1795, 0.567, 0.2235, 0.567, 0.2235, 0.567, 0.1795, 0.567, 0.8792, 0.567, 0.9068, 0.567, 0.9068, 0.567, 0.8792, 0.567, 0.2003, 0.5166, 0.2235, 0.567, 0.2235, 0.567, 0.2003, 0.5081, 0.8158, 0.1577, 0.7962, 0.1596, 0.7765, 0.567, 0.798, 0.5605, 1.0, 0.1407, 1.0, 0.5, 1.0, 0.5, 1.0, 0.1407, 1.0, 0.0, 1.0, 0.0, 1.0, 0.0, 1.0, 0.0, 1.0, 0.0, 1.0, 0.0, 1.0, 0.0, 1.0, 0.0, 1.0, 0.0, 1.0, 0.0, 1.0, 0.0, 1.0, 0.0, 1.0, 0.0, 1.0, 0.0, 1.0, 0.0, 1.0, 0.0, 1.0, 0.0, 1.0, 0.0, 1.0, 0.0, 1.0, 0.0, 0.0, 0.0, 0.0, 0.0, 0.0, 0.0, 0.0, 0.0, 0.0, 0.0, 0.0, 0.0, 0.0, 0.0, 0.0, 0.0, 0.0, 0.08232, 0.0, 0.0, 0.0, 0.0, 0.0, 0.08232, 0.9441, 0.0, 1.0, 0.0, 1.0, 0.0, 0.9441, 0.0, 1.0, 0.0, 1.0, 0.0, 1.0, 0.0, 1.0, 0.0, 0.0, 0.08232, 0.0, 0.08232, 0.0, 0.08232, 0.0, 0.08232, 1.0, 0.0, 1.0, 0.08232, 1.0, 0.08232, 1.0, 0.0, 0.8227, 0.0, 0.8038, 0.0, 0.7993, 0.09334, 0.8186, 0.09228, 0.2003, 0.5227, 0.2235, 0.567, 0.2235, 0.567, 0.2003, 0.5166, 0.8792, 0.567, 0.9068, 0.567, 0.9068, 0.567, 0.8792, 0.567, 0.1795, 0.567, 0.2235, 0.567, 0.2235, 0.567, 0.1795, 0.567, 0.1208, 0.567, 0.1475, 0.567, 0.1475, 0.567, 0.1208, 0.567, 0.7765, 0.567, 0.8205, 0.567, 0.8205, 0.567, 0.7765, 0.567, 0.06162, 0.567, 0.09319, 0.567, 0.09319, 0.567, 0.06162, 0.567, 0.8525, 0.567, 0.8792, 0.567, 0.8792, 0.567, 0.8525, 0.567, 0.9384, 0.567, 1.0, 0.567, 1.0, 0.567, 0.9384, 0.567, 0.0, 0.567, 0.06162, 0.567, 0.06162, 0.567, 0.0, 0.567, 0.8205, 0.567, 0.8525, 0.567, 0.8525, 0.567, 0.8205, 0.567, 0.09319, 0.567, 0.1208, 0.567, 0.1208, 0.567, 0.09319, 0.567, 0.1475, 0.567, 0.1795, 0.567, 0.1795, 0.567, 0.1475, 0.567, 0.9068, 0.567, 0.9384, 0.567, 0.9384, 0.567, 0.9068, 0.567, 1.0, 0.0, 1.0, 0.08232, 1.0, 0.08232, 1.0, 0.0, 1.0, 0.0, 1.0, 0.08232, 1.0, 0.08232, 1.0, 0.0, 1.0, 0.0, 1.0, 0.08232, 1.0, 0.08232, 1.0, 0.0, 1.0, 0.0, 1.0, 0.08232, 1.0, 0.08232, 1.0, 0.0, 1.0, 0.0, 1.0, 0.08232, 1.0, 0.08232, 1.0, 0.0, 1.0, 0.0, 1.0, 0.08232, 1.0, 0.08232, 1.0, 0.0, 1.0, 0.0, 1.0, 0.08232, 1.0, 0.08232, 1.0, 0.0, 1.0, 0.0, 1.0, 0.08232, 1.0, 0.08232, 1.0, 0.0, 1.0, 0.0, 1.0, 0.08232, 1.0, 0.08232, 1.0, 0.0, 1.0, 0.0, 1.0, 0.08232, 1.0, 0.08232, 1.0, 0.0, 1.0, 0.0, 1.0, 0.08232, 1.0, 0.08232, 1.0, 0.0, 1.0, 0.0, 1.0, 0.08232, 1.0, 0.08232, 1.0, 0.0, 1.0, 0.0, 1.0, 0.08232, 1.0, 0.08232, 1.0, 0.0, 1.0, 0.0, 1.0, 0.08232, 1.0, 0.08232, 1.0, 0.0, 0.9441, 0.0, 1.0, 0.0, 1.0, 0.08232, 0.9441, 0.08232, 0.0, 0.0, 0.0, 0.08232, 0.0, 0.08232, 0.0, 0.0, 0.0, 0.0, 0.0, 0.08232, 0.0, 0.08232, 0.0, 0.0, 1.0, 0.0, 1.0, 0.08232, 1.0, 0.08232, 1.0, 0.0, 1.0, 0.0, 1.0, 0.08232, 1.0, 0.08232, 1.0, 0.0, 1.0, 0.0, 1.0, 0.08232, 1.0, 0.08232, 1.0, 0.0, 1.0, 0.0, 1.0, 0.08232, 1.0, 0.08232, 1.0, 0.0, 1.0, 0.0, 1.0, 0.08232, 1.0, 0.08232, 1.0, 0.0, 1.0, 0.0, 1.0, 0.08232, 1.0, 0.08232, 1.0, 0.0, 1.0, 0.0, 1.0, 0.08232, 1.0, 0.08232, 1.0, 0.0, 1.0, 0.1407, 1.0, 0.08232, 1.0, 0.08232, 1.0, 0.1407, 1.0, 0.1407, 1.0, 0.08232, 1.0, 0.08232, 1.0, 0.1407, 1.0, 0.1407, 1.0, 0.08232, 1.0, 0.08232, 1.0, 0.1407, 1.0, 0.1407, 1.0, 0.08232, 1.0, 0.08232, 1.0, 0.1407, 1.0, 0.1407, 1.0, 0.08232, 1.0, 0.08232, 1.0, 0.1407, 1.0, 0.1407, 1.0, 0.08232, 1.0, 0.08232, 1.0, 0.1407, 0.0, 0.1407, 0.0, 0.08232, 0.0, 0.08232, 0.0, 0.1407, 0.0, 0.1407, 0.0, 0.08232, 0.0, 0.08232, 0.0, 0.1407, 0.0, 0.1407, 0.0, 0.08232, 0.0, 0.08232, 0.0, 0.1407, 0.0, 0.1407, 0.0, 0.08232, 0.0, 0.08232, 0.0, 0.1407, 0.0, 0.1407, 0.0, 0.08232, 0.0, 0.08232, 0.0, 0.1407, 0.0, 0.1407, 0.0, 0.08232, 0.0, 0.08232, 0.0, 0.1407, 0.0, 0.1407, 0.0, 0.08232, 0.0, 0.08232, 0.0, 0.1407, 0.0, 0.1407, 0.0, 0.08232, 0.0, 0.08232, 0.0, 0.1407, 0.0, 0.1407, 0.0, 0.08232, 0.0, 0.08232, 0.0, 0.1407, 0.0, 0.1407, 0.0, 0.08232, 0.0, 0.08232, 0.0, 0.1407, 0.0, 0.1407, 0.0, 0.08232, 0.0, 0.08232, 0.0, 0.1407, 0.0, 0.1407, 0.0, 0.08232, 0.0, 0.08232, 0.0, 0.1407, 0.0, 0.1407, 0.0, 0.08232, 0.0, 0.08232, 0.0, 0.1407, 0.0, 0.1407, 0.0, 0.08232, 0.0, 0.08232, 0.0, 0.1407, 0.0, 0.1407, 0.0, 0.08232, 0.0, 0.08232, 0.0, 0.1407, 0.0, 0.1407, 0.0, 0.08232, 0.0, 0.08232, 0.0, 0.1407, 0.0, 0.1407, 0.0, 0.08232, 0.0, 0.08232, 0.0, 0.1407, 1.0, 0.0, 1.0, 0.08232, 1.0, 0.08232, 1.0, 0.0, 0.0, 0.1407, 0.0, 0.08232, 0.0, 0.08232, 0.0, 0.1407, 0.9441, 0.0, 1.0, 0.0, 1.0, 0.0, 0.9441, 0.0, 0.0, 0.08232, 0.0, 0.0, 0.0, 0.0, 0.0, 0.08232, 0.0, 0.0, 0.0, 0.0, 0.0, 0.0, 0.0, 0.0, 0.0, 0.0, 0.0, 0.0, 0.0, 0.0, 0.0, 0.0, 1.0, 0.1407, 1.0, 0.5, 1.0, 0.5, 1.0, 0.1407, 1.0, 0.0, 1.0, 0.0, 1.0, 0.0, 1.0, 0.0, 1.0, 0.0, 1.0, 0.0, 1.0, 0.0, 1.0, 0.0, 1.0, 0.0, 1.0, 0.0, 1.0, 0.0, 1.0, 0.0, 1.0, 0.0, 1.0, 0.0, 1.0, 0.0, 1.0, 0.0, 1.0, 0.0, 1.0, 0.0, 1.0, 0.0, 1.0, 0.0, 1.0, 0.0, 1.0, 0.0, 1.0, 0.0, 1.0, 0.0, 0.0, 0.1407, 0.0, 0.08232, 0.0, 0.08232, 0.0, 0.1407, 0.0, 0.1407, 0.0, 0.5, 0.0, 0.5, 0.0, 0.1407, 0.0, 0.1513, 0.0, 0.5, 0.0, 0.5, 0.0, 0.1407, 0.0, 0.1513, 0.0, 0.5, 0.0, 0.5, 0.0, 0.1513, 0.0, 0.1513, 0.0, 0.5, 0.0, 0.5, 0.0, 0.1513, 0.0, 0.1513, 0.0, 0.5, 0.0, 0.5, 0.0, 0.1513, 0.0, 0.1407, 0.0, 0.5, 0.0, 0.5, 0.0, 0.1407, 0.0, 0.1407, 0.0, 0.08232, 0.0, 0.08232, 0.0, 0.1407, 0.0, 0.08232, 0.0, 0.08232, 0.0, 0.08232, 0.0, 0.08232, 0.0, 0.0, 0.0, 0.0, 0.0, 0.0, 0.0, 0.0, 0.0, 0.1407, 0.0, 0.08232, 0.0, 0.08232, 0.0, 0.1407, 0.0, 0.0, 0.0, 0.08232, 0.0, 0.08232, 0.0, 0.0, 0.0, 0.0, 0.0, 0.0, 0.0, 0.0, 0.0, 0.0, 0.0, 0.1407, 0.0, 0.5, 0.0, 0.5, 0.0, 0.1407, 0.0, 0.0, 0.0, 0.0, 0.0, 0.0, 0.0, 0.0, 0.0, 0.08232, 0.0, 0.0, 0.0, 0.0, 0.0, 0.08232, 0.0, 0.08232, 0.0, 0.08232, 0.0, 0.08232, 0.0, 0.08232, 0.0, 0.1407, 0.0, 0.08232, 0.0, 0.08232, 0.0, 0.1407, 0.0, 0.1407, 0.0, 0.5, 0.0, 0.5, 0.0, 0.1407, 0.0, 0.1513, 0.0, 0.5, 0.0, 0.5, 0.0, 0.1513, 0.0, 0.5, 0.0, 0.1513, 0.0, 0.1513, 0.0, 0.5, 0.0, 0.08232, 0.0, 0.1407, 0.0, 0.1407, 0.0, 0.08232, 0.0, 0.5, 0.0, 0.1407, 0.0, 0.1407, 0.0, 0.5, 0.0, 0.08232, 0.0, 0.1407, 0.0, 0.1407, 0.0, 0.08232, 0.0, 0.5, 0.0, 0.1407, 0.0, 0.1407, 0.0, 0.5, 0.0, 0.5, 0.0, 0.1407, 0.0, 0.1407, 0.0, 0.5, 0.0, 0.08232, 0.0, 0.1407, 0.0, 0.1407, 0.0, 0.08232, 0.0, 0.5, 0.0, 0.1513, 0.0, 0.1513, 0.0, 0.5, 0.0, 0.5, 0.0, 0.1513, 0.0, 0.1513, 0.0, 0.5, 0.0, 0.5, 0.0, 0.1513, 0.0, 0.1513, 0.0, 0.5, 0.0, 0.5, 0.0, 0.1513, 0.0, 0.1407, 0.0, 0.5, 0.0, 0.08232, 0.0, 0.1407, 0.0, 0.1407, 0.0, 0.08232, 0.0, 0.5, 0.0, 0.1407, 0.0, 0.1407, 0.0, 0.5, 1.0, 0.08232, 1.0, 0.1407, 1.0, 0.1407, 1.0, 0.08232, 0.0, 0.5, 0.0, 0.1407, 0.0, 0.1407, 0.0, 0.5, 0.0, 0.5, 0.0, 0.1407, 0.0, 0.1407, 0.0, 0.5, 0.0, 0.5, 0.0, 0.1407, 0.0, 0.1407, 0.0, 0.5, 0.0, 0.5, 0.0, 0.1407, 0.0, 0.1407, 0.0, 0.5, 0.0, 0.5, 0.0, 0.1407, 0.0, 0.1407, 0.0, 0.5, 0.0, 0.5, 0.0, 0.1407, 0.0, 0.1407, 0.0, 0.5, 0.0, 0.5, 0.0, 0.1407, 0.0, 0.1407, 0.0, 0.5, 0.0, 0.5, 0.0, 0.1407, 0.0, 0.1407, 0.0, 0.5, 0.0, 0.5, 0.0, 0.1407, 0.0, 0.1407, 0.0, 0.5, 0.0, 0.5, 0.0, 0.1407, 0.0, 0.1407, 0.0, 0.5, 0.0, 0.5, 0.0, 0.1407, 0.0, 0.1407, 0.0, 0.5, 0.0, 0.5, 0.0, 0.1407, 0.0, 0.1407, 0.0, 0.5, 0.0, 0.5, 0.0, 0.1407, 0.0, 0.1407, 0.0, 0.5, 0.0, 0.5, 0.0, 0.1407, 0.0, 0.1407, 0.0, 0.5, 0.0, 0.5, 0.0, 0.1407, 0.0, 0.1407, 0.0, 0.5, 0.0, 0.5, 0.0, 0.1407, 0.0, 0.1407, 0.0, 0.5, 0.0, 0.5, 0.0, 0.1407, 0.0, 0.1407, 0.0, 0.5, 0.0, 0.5, 0.0, 0.1407, 0.0, 0.1407, 0.0, 0.5, 1.0, 0.5, 1.0, 0.1407, 1.0, 0.1407, 1.0, 0.5, 1.0, 0.5, 1.0, 0.1407, 1.0, 0.1407, 1.0, 0.5, 1.0, 0.5, 1.0, 0.1407, 1.0, 0.1407, 1.0, 0.5, 1.0, 0.5, 1.0, 0.1407, 1.0, 0.1407, 1.0, 0.5, 1.0, 0.5, 1.0, 0.1407, 1.0, 0.1407, 1.0, 0.5, 1.0, 0.5, 1.0, 0.1407, 1.0, 0.1407, 1.0, 0.5, 0.2003, 0.56, 0.2235, 0.567, 0.2235, 0.567, 0.2003, 0.5227, 1.0, 0.08232, 1.0, 0.1407, 1.0, 0.1407, 1.0, 0.08232, 0.8186, 0.09228, 0.7993, 0.09334, 0.7962, 0.1596, 0.8158, 0.1577, 0.8792, 0.567, 0.9068, 0.567, 0.9068, 0.567, 0.8792, 0.567, 0.1795, 0.567, 0.2235, 0.567, 0.2235, 0.567, 0.1795, 0.567, 0.1208, 0.567, 0.1475, 0.567, 0.1475, 0.567, 0.1208, 0.567, 0.7765, 0.567, 0.8205, 0.567, 0.8205, 0.567, 0.7765, 0.567, 0.06162, 0.567, 0.09319, 0.567, 0.09319, 0.567, 0.06162, 0.567, 0.8525, 0.567, 0.8792, 0.567, 0.8792, 0.567, 0.8525, 0.567, 0.9384, 0.567, 1.0, 0.567, 1.0, 0.567, 0.9384, 0.567, 0.0, 0.567, 0.06162, 0.567, 0.06162, 0.567, 0.0, 0.567, 0.8205, 0.567, 0.8525, 0.567, 0.8525, 0.567, 0.8205, 0.567, 0.09319, 0.567, 0.1208, 0.567, 0.1208, 0.567, 0.09319, 0.567, 0.1475, 0.567, 0.1795, 0.567, 0.1795, 0.567, 0.1475, 0.567, 0.9068, 0.567, 0.9384, 0.567, 0.9384, 0.567, 0.9068, 0.567, 1.0, 0.08232, 1.0, 0.1407, 1.0, 0.1407, 1.0, 0.08232, 1.0, 0.08232, 1.0, 0.1407, 1.0, 0.1407, 1.0, 0.08232, 1.0, 0.08232, 1.0, 0.1407, 1.0, 0.1407, 1.0, 0.08232, 1.0, 0.08232, 1.0, 0.1407, 1.0, 0.1407, 1.0, 0.08232, 1.0, 0.08232, 1.0, 0.1407, 1.0, 0.1407, 1.0, 0.08232, 1.0, 0.08232, 1.0, 0.1407, 1.0, 0.1407, 1.0, 0.08232, 1.0, 0.08232, 1.0, 0.1407, 1.0, 0.1407, 1.0, 0.08232, 1.0, 0.08232, 1.0, 0.1407, 1.0, 0.1407, 1.0, 0.08232, 1.0, 0.08232, 1.0, 0.1407, 1.0, 0.1407, 1.0, 0.08232, 1.0, 0.08232, 1.0, 0.1407, 1.0, 0.1407, 1.0, 0.08232, 1.0, 0.08232, 1.0, 0.1407, 1.0, 0.1407, 1.0, 0.08232, 1.0, 0.08232, 1.0, 0.1407, 1.0, 0.1407, 1.0, 0.08232, 1.0, 0.08232, 1.0, 0.1407, 1.0, 0.1407, 1.0, 0.08232, 1.0, 0.08232, 1.0, 0.1407, 1.0, 0.1407, 1.0, 0.08232, 0.9441, 0.08232, 1.0, 0.08232, 1.0, 0.1407, 0.9441, 0.1407, 0.0, 0.08232, 0.0, 0.1407, 0.0, 0.1407, 0.0, 0.08232, 0.0, 0.08232, 0.0, 0.1407, 0.0, 0.1407, 0.0, 0.08232, 1.0, 0.08232, 1.0, 0.1407, 1.0, 0.1407, 1.0, 0.08232, 1.0, 0.08232, 1.0, 0.1407, 1.0, 0.1407, 1.0, 0.08232, 1.0, 0.08232, 1.0, 0.1407, 1.0, 0.1407, 1.0, 0.08232, 1.0, 0.08232, 1.0, 0.1407, 1.0, 0.1407, 1.0, 0.08232, 1.0, 0.08232, 1.0, 0.1407, 1.0, 0.1407, 1.0, 0.08232, 1.0, 0.08232, 1.0, 0.1407, 1.0, 0.1407, 1.0, 0.08232, 1.0, 0.08232, 1.0, 0.1407, 1.0, 0.1407, 1.0, 0.08232, 1.0, 0.08232, 1.0, 0.1407, 1.0, 0.1407, 1.0, 0.08232, 0.0, 0.5, 0.0, 0.1513, 0.0, 0.1513, 0.0, 0.5, 0.0, 0.1513, 0.0, 0.1513, 0.0, 0.1513, 0.0, 0.1513, 0.0, 0.08232, 0.0, 0.08232, 0.0, 0.08232, 0.0, 0.08232, 0.0, 0.0, 0.0, 0.0, 0.0, 0.0, 0.0, 0.0, 0.0, 0.08232, 0.0, 0.08232, 0.0, 0.08232, 0.0, 0.08232, 0.0, 0.1513, 0.0, 0.1513, 0.0, 0.1513, 0.0, 0.1513, 0.0, 0.1513, 0.0, 0.1513, 0.0, 0.1513, 0.0, 0.1513, 1.0, 0.1407, 1.0, 0.5, 1.0, 0.5, 1.0, 0.1407, 0.0, 0.1513, 0.0, 0.1513, 0.0, 0.1513, 0.0, 0.1513, 1.0, 0.0, 1.0, 0.0, 1.0, 0.0, 1.0, 0.0, 1.0, 0.0, 1.0, 0.0, 1.0, 0.0, 1.0, 0.0, 1.0, 0.0, 1.0, 0.0, 1.0, 0.0, 1.0, 0.0, 1.0, 0.0, 1.0, 0.0, 1.0, 0.0, 1.0, 0.0, 1.0, 0.0, 1.0, 0.0, 1.0, 0.0, 1.0, 0.0, 1.0, 0.0, 1.0, 0.0, 1.0, 0.0, 1.0, 0.0, 1.0, 0.0, 1.0, 0.08232, 1.0, 0.08232, 1.0, 0.0, 0.0, 0.08232, 0.0, 0.08232, 0.0, 0.08232, 0.0, 0.08232, 0.9441, 0.0, 1.0, 0.0, 1.0, 0.0, 0.9441, 0.0, 0.0, 0.08232, 0.0, 0.0, 0.0, 0.0, 0.0, 0.08232, 0.0, 0.0, 0.0, 0.0, 0.0, 0.0, 0.0, 0.0, 0.0, 0.0, 0.0, 0.0, 0.0, 0.0, 0.0, 0.0, 1.0, 0.1407, 1.0, 0.5, 1.0, 0.5, 1.0, 0.1407, 0.0, 0.08232, 0.0, 0.1407, 0.0, 0.1513, 0.0, 0.08232, 0.0, 0.0, 0.0, 0.0, 0.0, 0.0, 0.0, 0.0, 0.0, 0.0, 0.0, 0.0, 0.0, 0.0, 0.0, 0.0, 0.0, 0.08232, 0.0, 0.0, 0.0, 0.0, 0.0, 0.08232, 0.9441, 0.0, 1.0, 0.0, 1.0, 0.0, 0.9441, 0.0, 0.0, 0.08232, 0.0, 0.08232, 0.0, 0.08232, 0.0, 0.08232, 1.0, 0.0, 1.0, 0.08232, 1.0, 0.08232, 1.0, 0.0, 0.0, 0.08232, 0.0, 0.08232, 0.0, 0.08232, 0.0, 0.08232, 0.0, 0.0, 0.0, 0.0, 0.0, 0.0, 0.0, 0.0, 0.0, 0.08232, 0.0, 0.08232, 0.0, 0.08232, 0.0, 0.08232, 1.0, 0.08232, 1.0, 0.1407, 1.0, 0.1407, 1.0, 0.08232, 0.0, 0.1513, 0.0, 0.1513, 0.0, 0.08232, 0.0, 0.08232, 1.0, 0.0, 1.0, 0.0, 1.0, 0.0, 1.0, 0.0, 1.0, 0.0, 1.0, 0.0, 1.0, 0.0, 1.0, 0.0, 1.0, 0.0, 1.0, 0.0, 1.0, 0.0, 1.0, 0.0, 1.0, 0.0, 1.0, 0.0, 1.0, 0.0, 1.0, 0.0, 1.0, 0.0, 1.0, 0.0, 1.0, 0.0, 1.0, 0.0, 1.0, 0.0, 1.0, 0.0, 1.0, 0.0, 1.0, 0.0, 0.0, 0.1513, 0.0, 0.1407, 0.0, 0.08232, 0.0, 0.08232, 1.0, 0.0, 1.0, 0.0, 1.0, 0.0, 1.0, 0.0, 1.0, 0.0, 1.0, 0.0, 1.0, 0.0, 1.0, 0.0, 1.0, 0.08232, 1.0, 0.1407, 1.0, 0.1407, 1.0, 0.08232, 1.0, 0.5, 1.0, 0.1407, 1.0, 0.1407, 1.0, 0.5, 1.0, 0.0, 1.0, 0.0, 1.0, 0.0, 1.0, 0.0, 1.0, 0.1407, 1.0, 0.08232, 1.0, 0.08232, 1.0, 0.1407, 1.0, 0.0, 1.0, 0.08232, 1.0, 0.08232, 1.0, 0.0, 1.0, 0.0, 1.0, 0.0, 1.0, 0.0, 1.0, 0.0, 1.0, 0.1407, 1.0, 0.5, 1.0, 0.5, 1.0, 0.1407, 1.0, 0.08232, 1.0, 0.0, 1.0, 0.0, 1.0, 0.08232, 1.0, 0.0, 1.0, 0.0, 1.0, 0.0, 1.0, 0.0, 1.0, 0.08232, 1.0, 0.1407, 1.0, 0.1407, 1.0, 0.08232, 0.0, 0.5, 0.0, 0.1407, 0.0, 0.1407, 0.0, 0.5, 0.0, 0.1407, 0.0, 0.08232, 0.0, 0.08232, 0.0, 0.1407, 1.0, 0.0, 1.0, 0.08232, 1.0, 0.08232, 1.0, 0.0, 0.8205, 0.5732, 0.8205, 0.6125, 0.8525, 0.6361, 0.8525, 0.5732, 0.8525, 0.5732, 0.8525, 0.6361, 0.8792, 0.6608, 0.8792, 0.5732, 0.8792, 0.5732, 0.8792, 0.6608, 0.9068, 0.6855, 0.9068, 0.5732, 0.9068, 0.5732, 0.9068, 0.6855, 0.9384, 0.7101, 0.9384, 0.5732, 0.9384, 0.5732, 0.9384, 0.7101, 1.0, 0.7345, 1.0, 0.5732, 0.0, 0.5732, 0.0, 0.7345, 0.06162, 0.7101, 0.06162, 0.5732, 0.06162, 0.5732, 0.06162, 0.7101, 0.09319, 0.6855, 0.09319, 0.5732, 0.09319, 0.5732, 0.09319, 0.6855, 0.1208, 0.6608, 0.1208, 0.5732, 0.1208, 0.5732, 0.1208, 0.6608, 0.1475, 0.6361, 0.1475, 0.5732, 0.1475, 0.5732, 0.1475, 0.6361, 0.1795, 0.6125, 0.1795, 0.5732, 0.1795, 0.5732, 0.1795, 0.6125, 0.2235, 0.5907, 0.2235, 0.5732, 0.7765, 0.6033, 0.8205, 0.6251, 0.8205, 0.6125, 0.7765, 0.5907, 1.0, 0.1407, 1.0, 0.5, 1.0, 0.5, 1.0, 0.1407, 0.1762, 0.0, 0.1762, 0.0, 0.1967, 0.0, 0.1967, 0.0, 0.8227, 0.0, 0.8227, 0.0, 0.8038, 0.0, 0.8038, 0.0, 0.0, 0.08232, 0.0, 0.0, 0.0, 0.0, 0.0, 0.08232, 0.01654, 0.0, 0.01654, 0.0, 0.1762, 0.0, 0.1762, 0.0, 0.05477, 0.0, 0.5, 0.0, 0.5, 0.0, 0.05477, 0.0, 0.05477, 0.08232, 0.5, 0.08232, 0.5, 0.1407, 0.05477, 0.1407, 0.01879, 0.5056, 0.2003, 0.56, 0.2003, 0.5227, 0.01879, 0.1765, 0.05477, 0.0, 0.5, 0.0, 0.5, 0.0, 0.05477, 0.0, 0.05477, 0.0, 0.5, 0.0, 0.5, 0.0, 0.05477, 0.0, 0.05477, 0.0, 0.5, 0.0, 0.5, 0.08232, 0.05477, 0.08232, 0.01879, 0.1765, 0.2003, 0.5227, 0.2003, 0.5166, 0.01879, 0.1231, 0.05477, 0.0, 0.5, 0.0, 0.5, 0.0, 0.05477, 0.0, 0.01879, 0.1231, 0.2003, 0.5166, 0.2003, 0.5081, 0.01879, 0.04767, 0.06144, 0.0, 0.5, 0.0, 0.5, 0.0, 0.05477, 0.0, 0.06144, 0.0, 0.5, 0.0, 0.5, 0.0, 0.06628, 0.0, 0.06628, 0.0, 0.5, 0.0, 0.5, 0.0, 0.06807, 0.0, 0.06807, 0.0, 0.5, 0.0, 0.5, 0.0, 0.06628, 0.0, 0.06628, 0.0, 0.5, 0.0, 0.5, 0.0, 0.06144, 0.0, 0.05477, 0.0, 0.5, 0.0, 0.5, 0.0, 0.05477, 0.0, 0.05477, 0.1407, 0.5, 0.1407, 0.5, 0.5, 0.05477, 0.5, 0.05477, 0.0, 0.5007, 0.0, 0.5, 0.0, 0.06144, 0.0, 0.04189, 0.0, 0.4414, 0.0, 0.5007, 0.0, 0.05477, 0.0, 0.5001, 0.0, 0.4414, 0.0, 0.1641, 0.0, 0.2143, 0.0, 0.04065, 0.0, 0.03453, 0.0, 0.1018, 0.0, 0.1641, 0.0, 0.03453, 0.0, 0.02931, 0.0, 0.08862, 0.0, 0.1018, 0.0, 0.02931, 0.0, 0.02496, 0.0, 0.09839, 0.0, 0.08862, 0.0, 0.02496, 0.0, 0.02078, 0.0, 0.1256, 0.0, 0.09839, 0.0, 0.1513, 0.0, 0.1256, 0.0, 0.1762, 0.0, 0.1967, 0.0, 0.01654, 0.0, 0.01654, 0.0, 0.1762, 0.0, 0.1762, 0.0, 0.9831, 0.0, 0.9831, 0.0, 0.8227, 0.0, 0.8227, 0.0, 0.9827, 0.08327, 0.8186, 0.09228, 0.8158, 0.1577, 0.9825, 0.1423, 0.9831, 0.0, 0.8227, 0.0, 0.8186, 0.09228, 0.9827, 0.08327, 0.9825, 0.1423, 0.8158, 0.1577, 0.798, 0.5605, 0.9808, 0.5058, 0.9585, 0.0, 0.9567, 0.0, 0.5544, 0.0, 0.8333, 0.0, 0.9648, 0.0, 0.9585, 0.0, 0.8333, 0.0, 0.896, 0.0, 0.9701, 0.0, 0.9648, 0.0, 0.896, 0.0, 0.9095, 0.0, 0.9701, 0.0, 0.9095, 0.0, 0.9, 0.0, 0.9745, 0.0, 0.9745, 0.0, 0.9, 0.0, 0.8731, 0.0, 0.9788, 0.0, 0.9788, 0.0, 0.8731, 0.0, 0.8227, 0.0, 0.9831, 0.0, 0.9831, 0.0, 0.9831, 0.0, 0.8227, 0.0, 0.8227, 0.0, 0.9831, 0.0, 0.9831, 0.0, 0.8227, 0.0, 0.8227, 0.0, 0.01654, 0.0, 0.01654, 0.0, 0.1762, 0.0, 0.1762, 0.0, 0.0, 0.08232, 0.0, 0.0, 0.0, 0.0, 0.0, 0.08232, 0.8227, 0.0, 0.8227, 0.0, 0.8038, 0.0, 0.8038, 0.0, 1.0, 0.1407, 1.0, 0.5, 1.0, 0.5, 1.0, 0.1407, 0.1795, 0.567, 0.1795, 0.5732, 0.2235, 0.5732, 0.2235, 0.567, 0.1475, 0.567, 0.1475, 0.5732, 0.1795, 0.5732, 0.1795, 0.567, 0.1208, 0.567, 0.1208, 0.5732, 0.1475, 0.5732, 0.1475, 0.567, 0.09319, 0.567, 0.09319, 0.5732, 0.1208, 0.5732, 0.1208, 0.567, 0.06162, 0.567, 0.06162, 0.5732, 0.09319, 0.5732, 0.09319, 0.567, 0.0, 0.567, 0.0, 0.5732, 0.06162, 0.5732, 0.06162, 0.567, 0.9384, 0.567, 0.9384, 0.5732, 1.0, 0.5732, 1.0, 0.567, 0.9068, 0.567, 0.9068, 0.5732, 0.9384, 0.5732, 0.9384, 0.567, 0.8792, 0.567, 0.8792, 0.5732, 0.9068, 0.5732, 0.9068, 0.567, 0.8525, 0.567, 0.8525, 0.5732, 0.8792, 0.5732, 0.8792, 0.567, 0.8205, 0.567, 0.8205, 0.5732, 0.8525, 0.5732, 0.8525, 0.567, 1.0, 0.0, 1.0, 0.08232, 1.0, 0.08232, 1.0, 0.0, 0.0, 0.1407, 0.0, 0.08232, 0.0, 0.08232, 0.0, 0.1407, 0.0, 0.5, 0.0, 0.1407, 0.0, 0.1407, 0.0, 0.5, 1.0, 0.08232, 1.0, 0.1407, 1.0, 0.1407, 1.0, 0.08232, 0.7765, 0.5907, 0.8205, 0.6125, 0.8205, 0.5732, 0.7765, 0.5732, 0.1762, 0.0, 0.1762, 0.0, 0.1967, 0.0, 0.1967, 0.0, 0.0, 0.0, 0.0, 0.0, 0.01654, 0.0, 0.01654, 0.0, 0.0, 0.0, 0.0, 0.0, 0.01654, 0.0, 0.01654, 0.0, 0.0, 0.0, 0.0, 0.0, 0.02078, 0.0, 0.02496, 0.0, 0.0, 0.0, 0.0, 0.0, 0.02496, 0.0, 0.02931, 0.0, 0.0, 0.0, 0.0, 0.0, 0.02931, 0.0, 0.03453, 0.0, 0.0, 0.0, 0.0, 0.0, 0.03453, 0.0, 0.04065, 0.0, 0.0, 0.0, 0.04189, 0.0, 0.05477, 0.0, 0.0, 0.0, 0.0, 0.0, 0.05477, 0.0, 0.06144, 0.0, 0.0, 0.0, 0.0, 0.1407, 0.05477, 0.1407, 0.05477, 0.5, 0.0, 0.5, 0.0, 0.0, 0.05477, 0.0, 0.05477, 0.0, 0.0, 0.0, 0.0, 0.0, 0.06628, 0.0, 0.06144, 0.0, 0.0, 0.0, 0.0, 0.0, 0.06807, 0.0, 0.06628, 0.0, 0.0, 0.0, 0.0, 0.0, 0.06628, 0.0, 0.06807, 0.0, 0.0, 0.0, 0.0, 0.0, 0.06144, 0.0, 0.06628, 0.0, 0.0, 0.0, 0.0, 0.0, 0.06144, 0.0, 0.05477, 0.0, 0.0, 0.0, 0.0, 0.08232, 0.01879, 0.1231, 0.01879, 0.04767, 0.0, 0.0, 0.0, 0.0, 0.05477, 0.0, 0.05477, 0.0, 0.0, 0.0, 0.0, 0.1407, 0.01879, 0.1765, 0.01879, 0.1231, 0.0, 0.08232, 0.0, 0.0, 0.05477, 0.0, 0.05477, 0.08232, 0.0, 0.08232, 0.0, 0.0, 0.05477, 0.0, 0.05477, 0.0, 0.0, 0.0, 0.0, 0.0, 0.05477, 0.0, 0.05477, 0.0, 0.0, 0.0, 0.0, 0.5, 0.01879, 0.5056, 0.01879, 0.1765, 0.0, 0.1407, 0.0, 0.08232, 0.05477, 0.08232, 0.05477, 0.1407, 0.0, 0.1407, 0.0, 0.0, 0.05477, 0.0, 0.05477, 0.0, 0.0, 0.0, 0.0, 0.0, 0.0, 0.0, 0.01654, 0.0, 0.01654, 0.0, 0.4414, 0.0, 0.04189, 0.0, 0.04065, 0.0, 0.1641, 0.0, 0.1256, 0.0, 0.02078, 0.0, 0.01654, 0.0, 0.1762, 0.0, 1.0, 0.0, 1.0, 0.0, 0.9831, 0.0, 0.9831, 0.0, 1.0, 0.0, 1.0, 0.0, 0.9831, 0.0, 0.9831, 0.0, 1.0, 0.0, 0.9788, 0.0, 0.9831, 0.0, 1.0, 0.0, 1.0, 0.0, 0.9745, 0.0, 0.9788, 0.0, 1.0, 0.0, 1.0, 0.0, 0.9701, 0.0, 0.9745, 0.0, 1.0, 0.0, 1.0, 0.0, 1.0, 0.0, 0.9648, 0.0, 0.9701, 0.0, 1.0, 0.0, 1.0, 0.0, 0.9585, 0.0, 0.9648, 0.0, 1.0, 0.0, 1.0, 0.0, 0.9567, 0.0, 0.9585, 0.0, 1.0, 0.1407, 0.9825, 0.1423, 0.9808, 0.5058, 1.0, 0.5, 1.0, 0.0, 0.9831, 0.0, 0.9827, 0.08327, 1.0, 0.08232, 1.0, 0.08232, 0.9827, 0.08327, 0.9825, 0.1423, 1.0, 0.1407, 1.0, 0.0, 1.0, 0.0, 0.9831, 0.0, 0.9831, 0.0, 0.5, 0.0, 0.9441, 0.0, 0.9441, 0.0, 0.5, 0.0, 0.5, 0.0, 0.9441, 0.0, 0.9441, 0.0, 0.5, 0.0, 0.5, 0.08232, 0.9441, 0.08232, 0.9441, 0.1407, 0.5, 0.1407, 0.5, 0.0, 0.9441, 0.0, 0.9441, 0.0, 0.5, 0.0, 0.5, 0.0, 0.9441, 0.0, 0.9441, 0.08232, 0.5, 0.08232, 0.5, 0.0, 0.9441, 0.0, 0.9441, 0.0, 0.5, 0.0, 0.5, 0.0, 0.5007, 0.0, 0.9441, 0.0, 0.9373, 0.0, 0.5007, 0.0, 0.5544, 0.0, 0.9567, 0.0, 0.9441, 0.0, 0.5, 0.1407, 0.9441, 0.1407, 0.9441, 0.5, 0.5, 0.5, 0.5, 0.0, 0.9441, 0.0, 0.9441, 0.0, 0.5, 0.0, 0.5, 0.0, 0.9323, 0.0, 0.9373, 0.0, 0.5, 0.0, 0.5, 0.0, 0.9305, 0.0, 0.9323, 0.0, 0.5, 0.0, 0.5, 0.0, 0.9323, 0.0, 0.9305, 0.0, 0.5, 0.0, 0.5, 0.0, 0.9373, 0.0, 0.9323, 0.0, 0.5, 0.0, 0.5, 0.0, 0.9373, 0.0, 0.9441, 0.0, 0.5, 0.0])
me_plane.update()

# ---- objects
ob_plane = bpy.data.objects.new('Plane', me_plane)

# ---- transforms, parenting, visibility, modifiers, constraints
ob_plane.location = (0.0, 0.0, 0.0)
_m = ob_plane.modifiers.new('Mirror', 'MIRROR')
_m.use_axis = (False, True, False)
_m.use_clip = True
_m = ob_plane.modifiers.new('Subdivision', 'SUBSURF')
_m.levels = 3

# ---- collection membership
col_collection.objects.link(ob_plane)

# ---- scene / render settings (as saved in the file)
scene.frame_start = 1; scene.frame_end = 250; scene.frame_set(49)
scene.render.engine = 'BLENDER_EEVEE_NEXT'
scene.cycles.sampling_pattern = 'TABULATED_SOBOL'
scene.view_settings.view_transform = 'Filmic'
bpy.context.view_layer.update()

# ---- added for rendering (the .blend has no active camera and no usable light): camera, sun
cam_auto = bpy.data.cameras.new('AutoCamera')
cam_auto.lens = 50.0
cam_auto.sensor_width = 36.0
cam_auto.clip_end = 1000.0
ob_auto_camera = bpy.data.objects.new('AutoCamera', cam_auto)
scene.collection.objects.link(ob_auto_camera)
ob_auto_camera.location = (6.05184, -7.19216, 6.05148)
ob_auto_camera.rotation_euler = (1.09748, -7.21219e-08, 0.694738)
scene.camera = ob_auto_camera
light_auto_sun = bpy.data.lights.new('AutoSun', 'SUN')
light_auto_sun.energy = 3.0
light_auto_sun.angle = 0.0523599
ob_auto_sun = bpy.data.objects.new('AutoSun', light_auto_sun)
scene.collection.objects.link(ob_auto_sun)
ob_auto_sun.rotation_euler = (0.872665, 0.174533, 0.523599)
bpy.context.view_layer.update()
